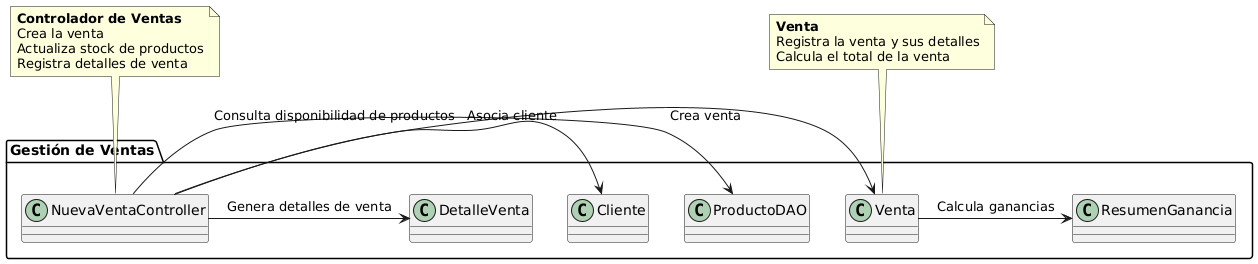

The diagram above was rendered by PlantUML. Its source (embedded in the PNG):
@startuml
package "Gestión de Ventas" {

  ' Proceso de venta
  NuevaVentaController -> Venta : "Crea venta"
  NuevaVentaController -> ProductoDAO : "Consulta disponibilidad de productos"
  NuevaVentaController -> Cliente : "Asocia cliente"
  NuevaVentaController -> DetalleVenta : "Genera detalles de venta"
  Venta -> ResumenGanancia : "Calcula ganancias"

}

note top of NuevaVentaController {
  **Controlador de Ventas**
  Crea la venta
  Actualiza stock de productos
  Registra detalles de venta
}

note top of Venta {
  **Venta**
  Registra la venta y sus detalles
  Calcula el total de la venta
}
@enduml